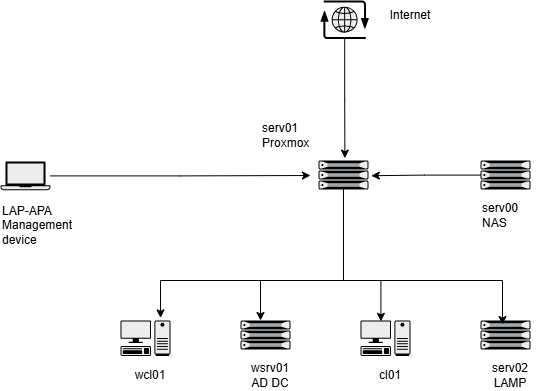

The diagram above was exported from draw.io. Its source (the exported page's mxGraphModel, read from the mxfile embedded in the PNG):
<mxGraphModel dx="1030" dy="626" grid="1" gridSize="10" guides="1" tooltips="1" connect="1" arrows="1" fold="1" page="1" pageScale="1" pageWidth="827" pageHeight="1169" math="0" shadow="0">
  <root>
    <mxCell id="0" />
    <mxCell id="1" parent="0" />
    <mxCell id="VX5XYr-YeX7juiHkoF7H-1" parent="1" style="shape=mxgraph.networks2.icon;aspect=fixed;fillColor=#EDEDED;strokeColor=#000000;gradientColor=#5B6163;network2IconShadow=1;network2bgFillColor=none;labelPosition=center;verticalLabelPosition=bottom;align=center;verticalAlign=top;network2Icon=mxgraph.networks2.internet;network2IconXOffset=0.0012;network2IconYOffset=0.0035;network2IconW=0.9677;network2IconH=0.7722;" value="" vertex="1">
      <mxGeometry height="38.61" width="48.385" x="360" y="40" as="geometry" />
    </mxCell>
    <mxCell id="VX5XYr-YeX7juiHkoF7H-2" parent="1" style="fillColorStyles=neutralFill;neutralFill=#9DA6A8;shape=mxgraph.networks2.icon;aspect=fixed;fillColor=#EDEDED;strokeColor=#000000;gradientColor=#5B6163;network2IconShadow=1;network2bgFillColor=none;labelPosition=center;verticalLabelPosition=bottom;align=center;verticalAlign=top;network2Icon=mxgraph.networks2.server;network2IconW=1.0001;network2IconH=0.5812;" value="" vertex="1">
      <mxGeometry height="29.060000000000002" width="50.005" x="358" y="200" as="geometry" />
    </mxCell>
    <mxCell id="VX5XYr-YeX7juiHkoF7H-3" parent="1" style="text;html=1;whiteSpace=wrap;strokeColor=none;fillColor=none;align=left;verticalAlign=middle;rounded=0;" value="serv01&lt;div&gt;Proxmox&lt;/div&gt;" vertex="1">
      <mxGeometry height="30" width="60" x="300" y="160" as="geometry" />
    </mxCell>
    <mxCell id="VX5XYr-YeX7juiHkoF7H-4" edge="1" parent="1" source="VX5XYr-YeX7juiHkoF7H-1" style="edgeStyle=orthogonalEdgeStyle;rounded=0;orthogonalLoop=1;jettySize=auto;html=1;entryX=0.528;entryY=-0.083;entryDx=0;entryDy=0;entryPerimeter=0;" target="VX5XYr-YeX7juiHkoF7H-2">
      <mxGeometry relative="1" as="geometry" />
    </mxCell>
    <mxCell id="VX5XYr-YeX7juiHkoF7H-6" parent="1" style="fillColorStyles=neutralFill;neutralFill=#9DA6A8;shape=mxgraph.networks2.icon;aspect=fixed;fillColor=#EDEDED;strokeColor=#000000;gradientColor=#5B6163;network2IconShadow=1;network2bgFillColor=none;labelPosition=center;verticalLabelPosition=bottom;align=center;verticalAlign=top;network2Icon=mxgraph.networks2.server;network2IconW=1.0001;network2IconH=0.5812;" value="" vertex="1">
      <mxGeometry height="29.060000000000002" width="50.005" x="520" y="200" as="geometry" />
    </mxCell>
    <mxCell id="VX5XYr-YeX7juiHkoF7H-7" parent="1" style="text;html=1;whiteSpace=wrap;strokeColor=none;fillColor=none;align=left;verticalAlign=middle;rounded=0;" value="serv00&lt;div&gt;NAS&lt;/div&gt;" vertex="1">
      <mxGeometry height="30" width="60" x="520" y="240" as="geometry" />
    </mxCell>
    <mxCell id="VX5XYr-YeX7juiHkoF7H-8" edge="1" parent="1" source="VX5XYr-YeX7juiHkoF7H-6" style="edgeStyle=orthogonalEdgeStyle;rounded=0;orthogonalLoop=1;jettySize=auto;html=1;entryX=1.056;entryY=0.523;entryDx=0;entryDy=0;entryPerimeter=0;" target="VX5XYr-YeX7juiHkoF7H-2">
      <mxGeometry relative="1" as="geometry" />
    </mxCell>
    <mxCell id="VX5XYr-YeX7juiHkoF7H-9" parent="1" style="shape=mxgraph.networks2.icon;aspect=fixed;fillColor=#EDEDED;strokeColor=#000000;gradientColor=#5B6163;network2IconShadow=1;network2bgFillColor=none;labelPosition=center;verticalLabelPosition=bottom;align=center;verticalAlign=top;network2Icon=mxgraph.networks2.laptop;network2IconW=1;network2IconH=0.5734;" value="" vertex="1">
      <mxGeometry height="28.67" width="50" x="40" y="201" as="geometry" />
    </mxCell>
    <mxCell id="VX5XYr-YeX7juiHkoF7H-10" parent="1" style="text;html=1;whiteSpace=wrap;strokeColor=none;fillColor=none;align=left;verticalAlign=middle;rounded=0;" value="LAP-APA&lt;div&gt;Management device&lt;/div&gt;" vertex="1">
      <mxGeometry height="30" width="60" x="40" y="250" as="geometry" />
    </mxCell>
    <mxCell id="VX5XYr-YeX7juiHkoF7H-11" edge="1" parent="1" source="VX5XYr-YeX7juiHkoF7H-9" style="edgeStyle=orthogonalEdgeStyle;rounded=0;orthogonalLoop=1;jettySize=auto;html=1;">
      <mxGeometry relative="1" as="geometry">
        <mxPoint x="350" y="215" as="targetPoint" />
      </mxGeometry>
    </mxCell>
    <mxCell id="VX5XYr-YeX7juiHkoF7H-12" parent="1" style="text;html=1;whiteSpace=wrap;strokeColor=none;fillColor=none;align=center;verticalAlign=middle;rounded=0;" value="Internet" vertex="1">
      <mxGeometry height="30" width="60" x="420" y="40" as="geometry" />
    </mxCell>
    <mxCell id="b27JhdeHPDjmi-P--Kpi-1" parent="1" style="shape=mxgraph.networks2.icon;aspect=fixed;fillColor=#EDEDED;strokeColor=#000000;gradientColor=#5B6163;network2IconShadow=1;network2bgFillColor=none;labelPosition=center;verticalLabelPosition=bottom;align=center;verticalAlign=top;network2Icon=mxgraph.networks2.pc;network2IconYOffset=-0.0593;network2IconW=0.9999;network2IconH=0.7096;" value="" vertex="1">
      <mxGeometry height="35.480000000000004" width="49.995" x="160" y="360" as="geometry" />
    </mxCell>
    <mxCell id="b27JhdeHPDjmi-P--Kpi-2" parent="1" style="text;html=1;whiteSpace=wrap;strokeColor=none;fillColor=none;align=center;verticalAlign=middle;rounded=0;" value="wcl01" vertex="1">
      <mxGeometry height="30" width="60" x="160" y="400" as="geometry" />
    </mxCell>
    <mxCell id="b27JhdeHPDjmi-P--Kpi-3" edge="1" parent="1" source="VX5XYr-YeX7juiHkoF7H-2" style="edgeStyle=orthogonalEdgeStyle;rounded=0;orthogonalLoop=1;jettySize=auto;html=1;entryX=0.8;entryY=-0.073;entryDx=0;entryDy=0;entryPerimeter=0;" target="b27JhdeHPDjmi-P--Kpi-1">
      <mxGeometry relative="1" as="geometry">
        <Array as="points">
          <mxPoint x="383" y="320" />
          <mxPoint x="200" y="320" />
        </Array>
      </mxGeometry>
    </mxCell>
    <mxCell id="WRlawy-As9xUDmo8prN_-1" parent="1" style="fillColorStyles=neutralFill;neutralFill=#9DA6A8;shape=mxgraph.networks2.icon;aspect=fixed;fillColor=#EDEDED;strokeColor=#000000;gradientColor=#5B6163;network2IconShadow=1;network2bgFillColor=none;labelPosition=center;verticalLabelPosition=bottom;align=center;verticalAlign=top;network2Icon=mxgraph.networks2.server;network2IconW=1.0001;network2IconH=0.5812;" value="" vertex="1">
      <mxGeometry height="29.060000000000002" width="50.005" x="280" y="360" as="geometry" />
    </mxCell>
    <mxCell id="WRlawy-As9xUDmo8prN_-2" parent="1" style="text;html=1;whiteSpace=wrap;strokeColor=none;fillColor=none;align=center;verticalAlign=middle;rounded=0;" value="wsrv01&lt;div&gt;AD DC&lt;/div&gt;" vertex="1">
      <mxGeometry height="30" width="60" x="280" y="400" as="geometry" />
    </mxCell>
    <mxCell id="WRlawy-As9xUDmo8prN_-3" edge="1" parent="1" source="VX5XYr-YeX7juiHkoF7H-2" style="edgeStyle=orthogonalEdgeStyle;rounded=0;orthogonalLoop=1;jettySize=auto;html=1;entryX=0.4;entryY=0;entryDx=0;entryDy=0;entryPerimeter=0;" target="WRlawy-As9xUDmo8prN_-1">
      <mxGeometry relative="1" as="geometry">
        <Array as="points">
          <mxPoint x="383" y="320" />
          <mxPoint x="300" y="320" />
        </Array>
      </mxGeometry>
    </mxCell>
    <mxCell id="XXv6L37nCL9OwzsQt5o6-1" parent="1" style="shape=mxgraph.networks2.icon;aspect=fixed;fillColor=#EDEDED;strokeColor=#000000;gradientColor=#5B6163;network2IconShadow=1;network2bgFillColor=none;labelPosition=center;verticalLabelPosition=bottom;align=center;verticalAlign=top;network2Icon=mxgraph.networks2.pc;network2IconYOffset=-0.0593;network2IconW=0.9999;network2IconH=0.7096;" value="" vertex="1">
      <mxGeometry height="35.480000000000004" width="49.995" x="400" y="360" as="geometry" />
    </mxCell>
    <mxCell id="XXv6L37nCL9OwzsQt5o6-2" parent="1" style="text;html=1;whiteSpace=wrap;strokeColor=none;fillColor=none;align=center;verticalAlign=middle;rounded=0;" value="cl01" vertex="1">
      <mxGeometry height="30" width="60" x="400" y="400" as="geometry" />
    </mxCell>
    <mxCell id="XXv6L37nCL9OwzsQt5o6-3" edge="1" parent="1" source="VX5XYr-YeX7juiHkoF7H-2" style="edgeStyle=orthogonalEdgeStyle;rounded=0;orthogonalLoop=1;jettySize=auto;html=1;entryX=0.408;entryY=0.023;entryDx=0;entryDy=0;entryPerimeter=0;" target="XXv6L37nCL9OwzsQt5o6-1">
      <mxGeometry relative="1" as="geometry">
        <Array as="points">
          <mxPoint x="383" y="320" />
          <mxPoint x="420" y="320" />
        </Array>
      </mxGeometry>
    </mxCell>
    <mxCell id="XXv6L37nCL9OwzsQt5o6-4" parent="1" style="fillColorStyles=neutralFill;neutralFill=#9DA6A8;shape=mxgraph.networks2.icon;aspect=fixed;fillColor=#EDEDED;strokeColor=#000000;gradientColor=#5B6163;network2IconShadow=1;network2bgFillColor=none;labelPosition=center;verticalLabelPosition=bottom;align=center;verticalAlign=top;network2Icon=mxgraph.networks2.server;network2IconW=1.0001;network2IconH=0.5812;" value="" vertex="1">
      <mxGeometry height="29.060000000000002" width="50.005" x="520" y="360" as="geometry" />
    </mxCell>
    <mxCell id="XXv6L37nCL9OwzsQt5o6-5" parent="1" style="text;html=1;whiteSpace=wrap;strokeColor=none;fillColor=none;align=center;verticalAlign=middle;rounded=0;" value="serv02&lt;div&gt;LAMP&lt;/div&gt;" vertex="1">
      <mxGeometry height="30" width="60" x="520" y="400" as="geometry" />
    </mxCell>
    <mxCell id="XXv6L37nCL9OwzsQt5o6-6" edge="1" parent="1" source="VX5XYr-YeX7juiHkoF7H-2" style="edgeStyle=orthogonalEdgeStyle;rounded=0;orthogonalLoop=1;jettySize=auto;html=1;entryX=0.44;entryY=0.138;entryDx=0;entryDy=0;entryPerimeter=0;" target="XXv6L37nCL9OwzsQt5o6-4">
      <mxGeometry relative="1" as="geometry">
        <Array as="points">
          <mxPoint x="383" y="320" />
          <mxPoint x="542" y="320" />
        </Array>
      </mxGeometry>
    </mxCell>
  </root>
</mxGraphModel>